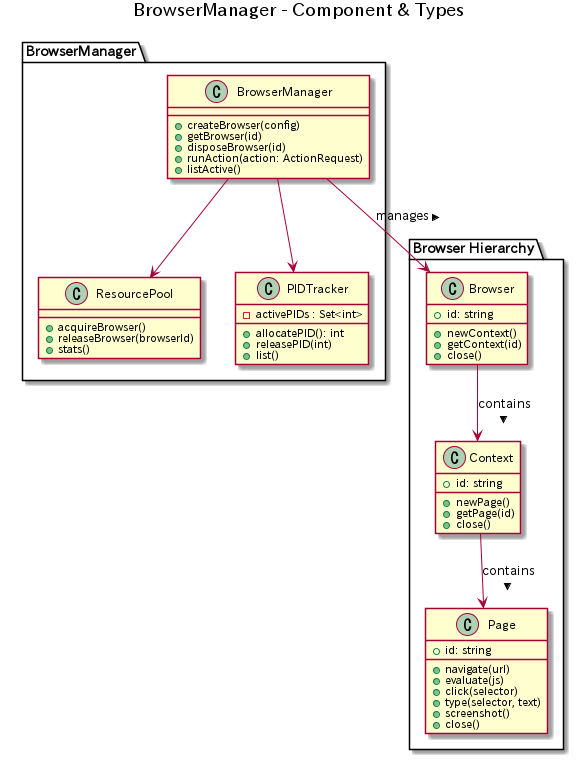

The diagram above was rendered by PlantUML. Its source (embedded in the PNG):
@startuml BrowserManager_Component
title BrowserManager - Component & Types

package "BrowserManager" {
  class BrowserManager {
    +createBrowser(config)
    +getBrowser(id)
    +disposeBrowser(id)
    +runAction(action: ActionRequest)
    +listActive()
  }
  class ResourcePool {
    +acquireBrowser()
    +releaseBrowser(browserId)
    +stats()
  }
  class PIDTracker {
    -activePIDs : Set<int>
    +allocatePID(): int
    +releasePID(int)
    +list()
  }
}

package "Browser Hierarchy" {
  class Browser {
    +id: string
    +newContext()
    +getContext(id)
    +close()
  }
  class Context {
    +id: string
    +newPage()
    +getPage(id)
    +close()
  }
  class Page {
    +id: string
    +navigate(url)
    +evaluate(js)
    +click(selector)
    +type(selector, text)
    +screenshot()
    +close()
  }
}

BrowserManager --> ResourcePool
BrowserManager --> PIDTracker
BrowserManager --> Browser : manages >
Browser --> Context : contains >
Context --> Page : contains >
@enduml